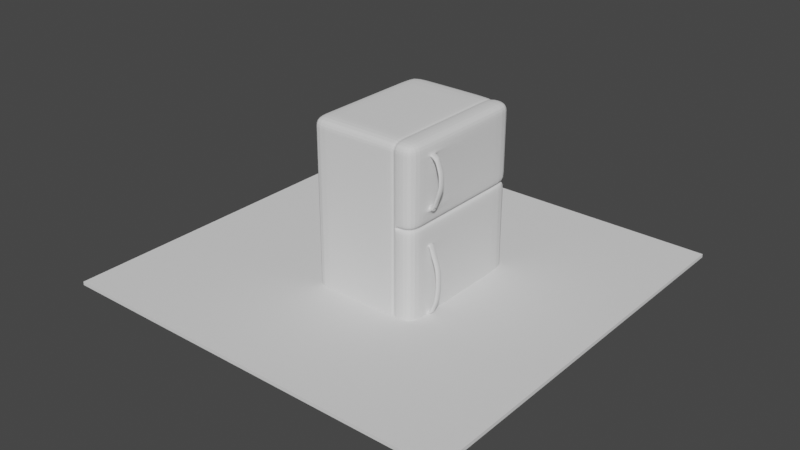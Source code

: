 # Source: firdge.blend  (saved by Blender 3.4.6; exported with 4.5.12 LTS)
import bpy
from mathutils import Matrix  # noqa: F401  (used for matrix-valued properties, if any)

bpy.ops.wm.read_factory_settings(use_empty=True)
scene = bpy.context.scene
scene.name = 'Scene'

# ---- collections
col_collection = bpy.data.collections.new('Collection'); scene.collection.children.link(col_collection)

# ---- world
world_world = bpy.data.worlds.new('World'); scene.world = world_world
world_world.use_nodes = True; world_world.node_tree.nodes.clear()
_N = world_world.node_tree.nodes; _L = world_world.node_tree.links
n0 = _N.new('ShaderNodeOutputWorld'); n0.name = 'World Output'; n0.location = (300, 300)
n1 = _N.new('ShaderNodeBackground'); n1.name = 'Background'; n1.location = (10, 300)
n1.inputs[0].default_value = (0.05088, 0.05088, 0.05088, 1.0)
_L.new(n1.outputs[0], n0.inputs[0])
n0.is_active_output = True
world_world.color = (0.05088, 0.05088, 0.05088)
world_world.use_sun_shadow = False
world_world.sun_shadow_jitter_overblur = 0.0

# ---- meshes
me_plane = bpy.data.meshes.new('Plane')
me_plane.from_pydata([(-1.0, -1.0, 0.0), (1.0, -1.0, 0.0), (-1.0, 1.0, 0.0), (1.0, 1.0, 0.0), (-1.0, -1.0, 0.0), (1.0, -1.0, 0.0), (-1.0, 1.0, 0.0), (1.0, 1.0, 0.0), (-1.0, -1.0, 0.01702), (1.0, -1.0, 0.01702), (-1.0, 1.0, 0.01702), (1.0, 1.0, 0.01702)], [], [(0, 2, 3, 1), (7, 6, 10, 11), (3, 2, 6, 7), (0, 1, 5, 4), (1, 3, 7, 5), (2, 0, 4, 6), (8, 9, 11, 10), (4, 5, 9, 8), (5, 7, 11, 9), (6, 4, 8, 10)])
_uv = me_plane.uv_layers.new(name='UVMap')
_uv.uv.foreach_set('vector', [0.0, 0.0, 0.0, 1.0, 1.0, 1.0, 1.0, 0.0, 1.0, 1.0, 0.0, 1.0, 0.0, 1.0, 1.0, 1.0, 1.0, 1.0, 0.0, 1.0, 0.0, 1.0, 1.0, 1.0, 0.0, 0.0, 1.0, 0.0, 1.0, 0.0, 0.0, 0.0, 1.0, 0.0, 1.0, 1.0, 1.0, 1.0, 1.0, 0.0, 0.0, 1.0, 0.0, 0.0, 0.0, 0.0, 0.0, 1.0, 0.0, 0.0, 1.0, 0.0, 1.0, 1.0, 0.0, 1.0, 0.0, 0.0, 1.0, 0.0, 1.0, 0.0, 0.0, 0.0, 1.0, 0.0, 1.0, 1.0, 1.0, 1.0, 1.0, 0.0, 0.0, 1.0, 0.0, 0.0, 0.0, 0.0, 0.0, 1.0])
me_plane.update()
me_cube_001 = bpy.data.meshes.new('Cube.001')
me_cube_001.from_pydata([(-0.5671, -1.0, -1.0), (-0.5671, -1.0, 2.38), (-0.5671, 1.0, -1.0), (-0.5671, 1.0, 2.38), (1.0, -1.0, -1.0), (1.0, -1.0, 2.38), (1.0, 1.0, -1.0), (1.0, 1.0, 2.38), (0.7428, 1.0, -1.0), (0.7428, 1.0, 2.38), (0.7428, -1.0, -1.0), (0.7428, -1.0, 2.38), (0.6976, 1.0, -1.0), (0.6976, -1.0, 2.38), (0.6976, 1.0, 2.38), (0.6976, -1.0, -1.0), (-0.5671, -1.0, 1.301), (-0.5671, 1.0, 1.301), (1.0, 1.0, 1.301), (1.0, -1.0, 1.301), (0.7428, -1.0, 1.301), (0.7428, 1.0, 1.301), (0.6976, 1.0, 1.301), (0.6976, -1.0, 1.301), (-0.5671, 1.0, 1.26), (1.0, 1.0, 1.26), (1.0, -1.0, 1.26), (0.7428, -1.0, 1.26), (0.7428, 1.0, 1.26), (0.6976, 1.0, 1.26), (0.6976, -1.0, 1.26), (-0.5671, -1.0, 1.26), (-0.5671, -0.6854, -1.0), (-0.5671, -0.6854, 2.38), (1.0, -0.6854, -1.0), (1.0, -0.6854, 2.38), (0.7428, -0.6854, 2.38), (0.7428, -0.6854, -1.0), (0.6976, -0.6854, -1.0), (0.6976, -0.6854, 2.38), (1.0, -0.6854, 1.301), (-0.5671, -0.6854, 1.301), (-0.5671, -0.6854, 1.26), (1.0, -0.6854, 1.26), (-0.5671, -0.5945, 2.38), (1.0, -0.5945, -1.0), (-0.5671, -0.5945, 1.301), (-0.5671, -0.5945, 1.26), (-0.5671, -0.5945, -1.0), (1.0, -0.5945, 2.38), (0.7428, -0.5945, 2.38), (0.7428, -0.5945, -1.0), (0.6976, -0.5945, -1.0), (0.6976, -0.5945, 2.38), (1.0, -0.5945, 1.301), (1.0, -0.5945, 1.26), (-0.5671, -1.0, 2.204), (-0.5671, 1.0, 2.204), (1.0, 1.0, 2.204), (1.0, -1.0, 2.204), (0.7428, -1.0, 2.204), (0.7428, 1.0, 2.204), (0.6976, 1.0, 2.204), (0.6976, -1.0, 2.204), (1.012, -0.6854, 2.204), (-0.5671, -0.6854, 2.204), (1.012, -0.5945, 2.204), (-0.5671, -0.5945, 2.204), (-0.5671, 1.0, 1.475), (1.0, 1.0, 1.475), (1.0, -1.0, 1.475), (0.7428, -1.0, 1.475), (0.7428, 1.0, 1.475), (0.6976, 1.0, 1.475), (0.6976, -1.0, 1.475), (1.0, -0.6854, 1.475), (-0.5671, -0.6854, 1.475), (1.0, -0.5945, 1.475), (-0.5671, -0.5945, 1.475), (-0.5671, -1.0, 1.475), (-0.5671, 1.0, 1.015), (1.0, 1.0, 1.015), (1.0, -1.0, 1.015), (0.7428, -1.0, 1.015), (0.7428, 1.0, 1.015), (0.6976, 1.0, 1.015), (0.6976, -1.0, 1.015), (-0.5671, -1.0, 1.015), (1.0, -0.6854, 1.015), (-0.5671, -0.6854, 1.015), (1.0, -0.5945, 1.015), (-0.5671, -0.5945, 1.015), (-0.5671, 1.0, 0.03172), (1.0, 1.0, 0.03172), (1.0, -1.0, 0.03172), (0.7428, -1.0, 0.03172), (0.7428, 1.0, 0.03172), (0.6976, 1.0, 0.03172), (0.6976, -1.0, 0.03172), (1.001, -0.6854, 0.03172), (-0.5671, -0.6854, 0.03172), (1.001, -0.5945, 0.03172), (-0.5671, -0.5945, 0.03172), (-0.5671, -1.0, 0.03172), (1.046, -0.5945, 2.202), (1.046, -0.6854, 2.202), (1.05, -0.6854, 1.5), (1.05, -0.5945, 1.5), (1.028, -0.5945, 1.015), (1.028, -0.6854, 1.015), (1.027, -0.6854, 0.03748), (1.027, -0.5945, 0.03748), (-0.5671, -1.0, 2.173), (-0.5671, 1.0, 2.173), (1.0, 1.0, 2.173), (1.0, -1.0, 2.173), (0.7428, -1.0, 2.173), (0.7428, 1.0, 2.173), (0.6976, 1.0, 2.173), (0.6976, -1.0, 2.173), (1.02, -0.6854, 2.173), (-0.5671, -0.6854, 2.173), (1.02, -0.5945, 2.173), (-0.5671, -0.5945, 2.173), (1.111, -0.6854, 2.173), (1.111, -0.5945, 2.173), (-0.5671, 1.0, 1.513), (1.0, 1.0, 1.513), (1.0, -1.0, 1.513), (0.7428, -1.0, 1.513), (0.7428, 1.0, 1.513), (0.6976, 1.0, 1.513), (0.6976, -1.0, 1.513), (1.003, -0.6854, 1.513), (-0.5671, -0.6854, 1.513), (1.003, -0.5945, 1.513), (-0.5671, -0.5945, 1.513), (1.092, -0.6854, 1.513), (1.092, -0.5945, 1.513), (-0.5671, -1.0, 1.513), (1.057, -0.6854, 2.204), (1.057, -0.5945, 2.204), (1.087, -0.5945, 1.475), (1.087, -0.6854, 1.475), (1.011, -0.6854, 2.171), (1.011, -0.5945, 2.171), (1.011, -0.5945, 1.539), (1.011, -0.6854, 1.539), (1.124, -0.6854, 2.136), (1.137, -0.6854, 2.1), (1.15, -0.6854, 2.063), (1.162, -0.6854, 2.026), (1.172, -0.6854, 1.99), (1.178, -0.6854, 1.953), (1.181, -0.6854, 1.916), (1.181, -0.6854, 1.88), (1.181, -0.6854, 1.843), (1.178, -0.6854, 1.806), (1.172, -0.6854, 1.77), (1.162, -0.6854, 1.733), (1.15, -0.6854, 1.696), (1.137, -0.6854, 1.66), (1.124, -0.6854, 1.623), (1.111, -0.6854, 1.586), (1.1, -0.6854, 1.55), (1.124, -0.5945, 2.136), (1.137, -0.5945, 2.1), (1.15, -0.5945, 2.063), (1.162, -0.5945, 2.026), (1.172, -0.5945, 1.99), (1.178, -0.5945, 1.953), (1.181, -0.5945, 1.916), (1.181, -0.5945, 1.88), (1.181, -0.5945, 1.843), (1.178, -0.5945, 1.806), (1.172, -0.5945, 1.77), (1.162, -0.5945, 1.733), (1.15, -0.5945, 1.696), (1.137, -0.5945, 1.66), (1.124, -0.5945, 1.623), (1.111, -0.5945, 1.586), (1.1, -0.5945, 1.55), (1.056, -0.6854, 1.55), (1.067, -0.6854, 1.586), (1.08, -0.6854, 1.623), (1.093, -0.6854, 1.66), (1.106, -0.6854, 1.696), (1.118, -0.6854, 1.733), (1.128, -0.6854, 1.77), (1.135, -0.6854, 1.806), (1.137, -0.6854, 1.843), (1.137, -0.6854, 1.88), (1.137, -0.6854, 1.916), (1.135, -0.6854, 1.953), (1.128, -0.6854, 1.99), (1.118, -0.6854, 2.026), (1.106, -0.6854, 2.063), (1.093, -0.6854, 2.1), (1.08, -0.6854, 2.136), (1.08, -0.5945, 2.136), (1.093, -0.5945, 2.1), (1.106, -0.5945, 2.063), (1.118, -0.5945, 2.026), (1.128, -0.5945, 1.99), (1.135, -0.5945, 1.953), (1.137, -0.5945, 1.916), (1.137, -0.5945, 1.88), (1.137, -0.5945, 1.843), (1.135, -0.5945, 1.806), (1.128, -0.5945, 1.77), (1.118, -0.5945, 1.733), (1.106, -0.5945, 1.696), (1.093, -0.5945, 1.66), (1.08, -0.5945, 1.623), (1.067, -0.5945, 1.586), (1.056, -0.5945, 1.55), (-0.5671, -1.0, 0.9754), (-0.5671, 1.0, 0.9754), (0.9934, 1.0, 0.9811), (1.0, -1.0, 0.9754), (0.7428, -1.0, 0.9754), (0.7428, 1.0, 0.9754), (0.6976, 1.0, 0.9754), (0.6976, -1.0, 0.9754), (1.0, -0.6854, 0.9754), (-0.5671, -0.6854, 0.9754), (1.0, -0.5945, 0.9754), (-0.5671, -0.5945, 0.9754), (1.052, -0.6854, 0.9754), (1.052, -0.5945, 0.9754), (-0.5671, 1.0, 0.07356), (0.9969, 1.0, 0.07933), (1.0, -1.0, 0.07356), (0.7428, -1.0, 0.07356), (0.7428, 1.0, 0.07356), (0.6976, 1.0, 0.07356), (0.6976, -1.0, 0.07356), (1.007, -0.6854, 0.07356), (-0.5671, -0.6854, 0.07356), (1.007, -0.5945, 0.07356), (-0.5671, -0.5945, 0.07356), (1.08, -0.6854, 0.07356), (1.08, -0.5945, 0.07356), (-0.5671, -1.0, 0.07356), (1.016, -0.5945, 1.015), (1.02, -0.5945, 0.03748), (1.02, -0.6854, 0.03748), (1.016, -0.6854, 1.015), (1.013, -0.6854, 0.9858), (1.013, -0.5945, 0.9858), (1.019, -0.5945, 0.08873), (1.019, -0.6854, 0.08873), (1.08, -0.6854, 0.9253), (1.096, -0.6854, 0.8752), (1.115, -0.6854, 0.8251), (1.134, -0.6854, 0.775), (1.149, -0.6854, 0.7249), (1.16, -0.6854, 0.6748), (1.166, -0.6854, 0.6247), (1.169, -0.6854, 0.5746), (1.169, -0.6854, 0.5245), (1.169, -0.6854, 0.4744), (1.166, -0.6854, 0.4243), (1.16, -0.6854, 0.3742), (1.154, -0.6854, 0.3241), (1.148, -0.6854, 0.274), (1.134, -0.6854, 0.2239), (1.115, -0.6854, 0.1738), (1.096, -0.6854, 0.1237), (1.08, -0.5945, 0.9253), (1.096, -0.5945, 0.8752), (1.115, -0.5945, 0.8251), (1.134, -0.5945, 0.775), (1.149, -0.5945, 0.7249), (1.16, -0.5945, 0.6748), (1.166, -0.5945, 0.6247), (1.169, -0.5945, 0.5746), (1.169, -0.5945, 0.5245), (1.169, -0.5945, 0.4744), (1.166, -0.5945, 0.4243), (1.16, -0.5945, 0.3742), (1.154, -0.5945, 0.3241), (1.148, -0.5945, 0.274), (1.134, -0.5945, 0.2239), (1.115, -0.5945, 0.1738), (1.096, -0.5945, 0.1237), (1.042, -0.6854, 0.1237), (1.061, -0.6854, 0.1738), (1.08, -0.6854, 0.2239), (1.094, -0.6854, 0.274), (1.1, -0.6854, 0.3241), (1.106, -0.6854, 0.3742), (1.112, -0.6854, 0.4243), (1.115, -0.6854, 0.4744), (1.115, -0.6854, 0.5245), (1.115, -0.6854, 0.5746), (1.112, -0.6854, 0.6247), (1.106, -0.6854, 0.6748), (1.095, -0.6854, 0.7249), (1.08, -0.6854, 0.775), (1.061, -0.6854, 0.8251), (1.042, -0.6854, 0.8752), (1.026, -0.6854, 0.9253), (1.026, -0.5945, 0.9253), (1.042, -0.5945, 0.8752), (1.061, -0.5945, 0.8251), (1.08, -0.5945, 0.775), (1.095, -0.5945, 0.7249), (1.106, -0.5945, 0.6748), (1.112, -0.5945, 0.6247), (1.115, -0.5945, 0.5746), (1.115, -0.5945, 0.5245), (1.115, -0.5945, 0.4744), (1.112, -0.5945, 0.4243), (1.106, -0.5945, 0.3742), (1.1, -0.5945, 0.3241), (1.094, -0.5945, 0.274), (1.08, -0.5945, 0.2239), (1.061, -0.5945, 0.1738), (1.042, -0.5945, 0.1237), (-0.5671, 0.6407, 2.38), (1.0, 0.6407, -1.0), (-0.5671, 0.6407, 1.301), (-0.5671, 0.6407, 1.26), (-0.5671, 0.6407, -1.0), (1.0, 0.6407, 2.38), (0.7428, 0.6407, 2.38), (0.7428, 0.6407, -1.0), (0.6976, 0.6407, -1.0), (0.6976, 0.6407, 2.38), (1.0, 0.6407, 1.301), (1.0, 0.6407, 1.26), (1.003, 0.6407, 2.204), (-0.5671, 0.6407, 2.204), (-0.5671, 0.6407, 1.475), (1.0, 0.6407, 1.475), (1.0, 0.6407, 1.015), (-0.5671, 0.6407, 1.015), (-0.5671, 0.6407, 0.03172), (1.0, 0.6407, 0.03172), (-0.5671, 0.6407, 2.173), (1.005, 0.6407, 2.173), (1.001, 0.6407, 1.513), (-0.5671, 0.6407, 1.513), (-0.5671, 0.6407, 0.9754), (1.006, 0.6407, 0.9798), (1.011, 0.6407, 0.07803), (-0.5671, 0.6407, 0.07356), (-0.348, 1.0, -1.0), (-0.348, -1.0, 2.38), (-0.348, 1.0, 2.38), (-0.348, -1.0, -1.0), (-0.348, 1.0, 1.301), (-0.348, -1.0, 1.301), (-0.348, -1.0, 1.26), (-0.348, 1.0, 1.26), (-0.348, -0.6854, -1.0), (-0.348, -0.6854, 2.38), (-0.348, -0.5945, 2.38), (-0.348, -0.5945, -1.0), (-0.348, 1.0, 2.204), (-0.348, -1.0, 2.204), (-0.348, -1.0, 1.475), (-0.348, 1.0, 1.475), (-0.348, 1.0, 1.015), (-0.348, -1.0, 1.015), (-0.348, -1.0, 0.03172), (-0.348, 1.0, 0.03172), (-0.348, -1.0, 2.173), (-0.348, 1.0, 2.173), (-0.348, 1.0, 1.513), (-0.348, -1.0, 1.513), (-0.348, -1.0, 0.9754), (-0.348, 1.0, 0.9754), (-0.348, 1.0, 0.07356), (-0.348, -1.0, 0.07356), (-0.348, 0.6407, -1.0), (-0.348, 0.6407, 2.38), (0.9646, -0.9646, 1.301), (0.7428, -0.95, 1.301), (0.95, -0.6854, 1.301), (0.7428, 0.95, 1.301), (0.9646, 0.9646, 1.301), (0.9646, 0.9646, 1.26), (0.9646, -0.9646, 1.26), (0.7428, -0.95, 1.26), (0.7428, 0.95, 1.26), (0.95, -0.6854, 1.26), (0.95, -0.5945, 1.301), (0.95, -0.5945, 1.26), (0.95, 0.6407, 1.301), (0.95, 0.6407, 1.26), (0.6976, 0.9859, 2.366), (0.7428, 0.9859, 2.366), (0.6976, -0.9859, -0.9859), (0.7428, -0.9859, -0.9859), (0.7428, -0.6854, 2.36), (0.7428, -0.9859, 2.366), (0.7428, -0.6854, -0.98), (0.7428, -0.98, 0.03172), (0.7428, 0.98, 0.03172), (0.7428, 0.9859, -0.9859), (0.6976, 0.9859, -0.9859), (0.6976, -0.9859, 2.366), (0.6976, 0.98, 0.03172), (0.6976, -0.6854, -0.98), (0.6976, -0.6854, 2.36), (0.6976, -0.98, 0.03172), (0.7428, -0.98, 1.475), (0.7428, -0.98, 1.301), (0.7428, 0.98, 1.475), (0.7428, 0.98, 1.301), (0.6976, 0.98, 1.475), (0.6976, 0.98, 1.301), (0.6976, -0.98, 1.475), (0.6976, -0.98, 1.301), (0.7428, -0.98, 1.26), (0.7428, 0.98, 1.26), (0.6976, 0.98, 1.26), (0.6976, -0.98, 1.26), (0.7428, -0.5945, 2.36), (0.7428, -0.5945, -0.98), (0.6976, -0.5945, -0.98), (0.6976, -0.5945, 2.36), (0.7428, 0.6407, 2.36), (0.7428, 0.6407, -0.98), (0.6976, 0.6407, -0.98), (0.6976, 0.6407, 2.36), (0.7428, -0.98, 2.204), (0.7428, 0.98, 2.204), (0.6976, 0.98, 2.204), (0.6976, -0.98, 2.204), (0.7428, -0.98, 1.513), (0.7428, 0.98, 1.513), (0.6976, 0.98, 1.513), (0.6976, -0.98, 1.513), (0.7428, -0.98, 1.015), (0.7428, 0.98, 1.015), (0.6976, 0.98, 1.015), (0.6976, -0.98, 1.015), (0.7428, -0.98, 0.07356), (0.7428, 0.98, 0.07356), (0.6976, 0.98, 0.07356), (0.6976, -0.98, 0.07356), (0.7428, -0.98, 2.173), (0.7428, 0.98, 2.173), (0.6976, 0.98, 2.173), (0.6976, -0.98, 2.173), (0.7428, -0.98, 0.9754), (0.7428, 0.98, 0.9754), (0.6976, 0.98, 0.9754), (0.6976, -0.98, 0.9754)], [], [(333, 320, 3, 57), (61, 9, 7, 58), (64, 35, 5, 59), (361, 349, 1, 56), (37, 34, 4, 10), (357, 33, 1, 349), (35, 36, 11, 5), (129, 116, 444, 432), (59, 5, 11, 60), (53, 39, 406, 423), (360, 350, 14, 62), (356, 38, 15, 351), (116, 60, 428, 444), (329, 53, 423, 427), (38, 52, 422, 405), (355, 352, 22, 29), (52, 328, 426, 422), (27, 26, 384, 385), (354, 353, 16, 31), (40, 19, 378, 380), (331, 25, 383, 391), (323, 322, 17, 24), (337, 323, 24, 80), (84, 28, 25, 81), (88, 43, 26, 82), (365, 354, 31, 87), (82, 26, 27, 83), (51, 37, 398, 421), (364, 355, 29, 85), (327, 51, 421, 425), (90, 55, 43, 88), (87, 31, 42, 89), (31, 16, 41, 42), (28, 21, 381, 386), (36, 50, 420, 396), (359, 52, 38, 356), (50, 326, 424, 420), (49, 50, 36, 35), (358, 44, 33, 357), (51, 45, 34, 37), (66, 49, 35, 64), (56, 1, 33, 65), (332, 325, 49, 66), (327, 321, 45, 51), (377, 320, 44, 358), (325, 326, 50, 49), (13, 63, 431, 403), (376, 328, 52, 359), (62, 14, 392, 430), (18, 330, 390, 382), (336, 331, 55, 90), (89, 42, 47, 91), (42, 41, 46, 47), (65, 33, 44, 67), (121, 65, 67, 123), (341, 332, 66, 122), (112, 56, 65, 121), (141, 140, 105, 104), (74, 23, 415, 414), (369, 360, 62, 118), (9, 61, 429, 393), (115, 59, 60, 116), (368, 361, 56, 112), (120, 64, 59, 115), (117, 61, 58, 114), (340, 333, 57, 113), (322, 334, 68, 17), (21, 72, 69, 18), (40, 75, 70, 19), (353, 362, 79, 16), (19, 70, 71, 20), (22, 73, 412, 413), (352, 363, 73, 22), (60, 11, 397, 428), (54, 77, 75, 40), (16, 79, 76, 41), (330, 335, 77, 54), (41, 76, 78, 46), (225, 89, 91, 227), (345, 336, 90, 226), (216, 87, 89, 225), (249, 244, 108, 229), (132, 74, 414, 435), (373, 364, 85, 222), (72, 21, 411, 410), (219, 82, 83, 220), (372, 365, 87, 216), (224, 88, 82, 219), (221, 84, 81, 218), (344, 337, 80, 217), (324, 338, 92, 2), (8, 96, 93, 6), (34, 99, 94, 4), (351, 366, 103, 0), (4, 94, 95, 10), (73, 131, 434, 412), (348, 367, 97, 12), (20, 71, 408, 409), (45, 101, 99, 34), (0, 103, 100, 32), (321, 339, 101, 45), (32, 100, 102, 48), (125, 104, 105, 124), (145, 141, 104, 125), (143, 142, 107, 106), (147, 143, 106, 137), (229, 108, 109, 228), (246, 245, 111, 110), (251, 246, 110, 241), (244, 247, 109, 108), (140, 144, 124, 105), (199, 145, 125, 165), (165, 125, 124, 148), (343, 340, 113, 126), (130, 117, 114, 127), (133, 120, 115, 128), (371, 368, 112, 139), (128, 115, 116, 129), (130, 72, 410, 433), (370, 369, 118, 131), (30, 86, 439, 419), (139, 112, 121, 134), (342, 341, 122, 135), (134, 121, 123, 136), (76, 134, 136, 78), (335, 342, 135, 77), (79, 139, 134, 76), (71, 129, 432, 408), (363, 370, 131, 73), (85, 29, 418, 438), (70, 128, 129, 71), (362, 371, 139, 79), (75, 133, 128, 70), (72, 130, 127, 69), (334, 343, 126, 68), (107, 138, 137, 106), (142, 146, 138, 107), (182, 147, 137, 164), (144, 120, 122, 145), (77, 135, 146, 142), (146, 135, 133, 147), (64, 120, 144, 140), (133, 75, 143, 147), (75, 77, 142, 143), (122, 66, 141, 145), (66, 64, 140, 141), (198, 144, 145, 199), (133, 135, 122, 120), (147, 182, 215, 146), (182, 183, 214, 215), (183, 184, 213, 214), (184, 185, 212, 213), (185, 186, 211, 212), (186, 187, 210, 211), (187, 188, 209, 210), (188, 189, 208, 209), (189, 190, 207, 208), (190, 191, 206, 207), (191, 192, 205, 206), (192, 193, 204, 205), (193, 194, 203, 204), (194, 195, 202, 203), (195, 196, 201, 202), (196, 197, 200, 201), (197, 198, 199, 200), (144, 198, 148, 124), (198, 197, 149, 148), (197, 196, 150, 149), (196, 195, 151, 150), (195, 194, 152, 151), (194, 193, 153, 152), (193, 192, 154, 153), (192, 191, 155, 154), (191, 190, 156, 155), (190, 189, 157, 156), (189, 188, 158, 157), (188, 187, 159, 158), (187, 186, 160, 159), (186, 185, 161, 160), (185, 184, 162, 161), (184, 183, 163, 162), (183, 182, 164, 163), (138, 181, 164, 137), (181, 180, 163, 164), (180, 179, 162, 163), (179, 178, 161, 162), (178, 177, 160, 161), (177, 176, 159, 160), (176, 175, 158, 159), (175, 174, 157, 158), (174, 173, 156, 157), (173, 172, 155, 156), (172, 171, 154, 155), (171, 170, 153, 154), (170, 169, 152, 153), (169, 168, 151, 152), (168, 167, 150, 151), (167, 166, 149, 150), (166, 165, 148, 149), (146, 215, 181, 138), (215, 214, 180, 181), (214, 213, 179, 180), (213, 212, 178, 179), (212, 211, 177, 178), (211, 210, 176, 177), (210, 209, 175, 176), (209, 208, 174, 175), (208, 207, 173, 174), (207, 206, 172, 173), (206, 205, 171, 172), (205, 204, 170, 171), (204, 203, 169, 170), (203, 202, 168, 169), (202, 201, 167, 168), (201, 200, 166, 167), (200, 199, 165, 166), (247, 248, 228, 109), (269, 229, 228, 252), (347, 344, 217, 230), (234, 221, 218, 231), (237, 224, 219, 232), (375, 372, 216, 243), (232, 219, 220, 233), (28, 84, 437, 417), (374, 373, 222, 235), (236, 98, 407, 443), (303, 249, 229, 269), (243, 216, 225, 238), (346, 345, 226, 239), (238, 225, 227, 240), (100, 238, 240, 102), (339, 346, 239, 101), (103, 243, 238, 100), (245, 250, 242, 111), (83, 27, 416, 436), (367, 374, 235, 97), (97, 235, 442, 404), (94, 232, 233, 95), (366, 375, 243, 103), (99, 237, 232, 94), (96, 234, 231, 93), (338, 347, 230, 92), (111, 242, 241, 110), (286, 251, 241, 268), (101, 239, 250, 245), (237, 239, 226, 224), (88, 224, 248, 247), (90, 88, 247, 244), (237, 99, 246, 251), (99, 101, 245, 246), (226, 90, 244, 249), (248, 224, 226, 249), (302, 248, 249, 303), (250, 239, 237, 251), (251, 286, 319, 250), (286, 287, 318, 319), (287, 288, 317, 318), (288, 289, 316, 317), (289, 290, 315, 316), (290, 291, 314, 315), (291, 292, 313, 314), (292, 293, 312, 313), (293, 294, 311, 312), (294, 295, 310, 311), (295, 296, 309, 310), (296, 297, 308, 309), (297, 298, 307, 308), (298, 299, 306, 307), (299, 300, 305, 306), (300, 301, 304, 305), (301, 302, 303, 304), (248, 302, 252, 228), (302, 301, 253, 252), (301, 300, 254, 253), (300, 299, 255, 254), (299, 298, 256, 255), (298, 297, 257, 256), (297, 296, 258, 257), (296, 295, 259, 258), (295, 294, 260, 259), (294, 293, 261, 260), (293, 292, 262, 261), (292, 291, 263, 262), (291, 290, 264, 263), (290, 289, 265, 264), (289, 288, 266, 265), (288, 287, 267, 266), (287, 286, 268, 267), (250, 319, 285, 242), (319, 318, 284, 285), (318, 317, 283, 284), (317, 316, 282, 283), (316, 315, 281, 282), (315, 314, 280, 281), (314, 313, 279, 280), (313, 312, 278, 279), (312, 311, 277, 278), (311, 310, 276, 277), (310, 309, 275, 276), (309, 308, 274, 275), (308, 307, 273, 274), (307, 306, 272, 273), (306, 305, 271, 272), (305, 304, 270, 271), (304, 303, 269, 270), (242, 285, 268, 241), (285, 284, 267, 268), (284, 283, 266, 267), (283, 282, 265, 266), (282, 281, 264, 265), (281, 280, 263, 264), (280, 279, 262, 263), (279, 278, 261, 262), (278, 277, 260, 261), (277, 276, 259, 260), (276, 275, 258, 259), (275, 274, 257, 258), (274, 273, 256, 257), (273, 272, 255, 256), (272, 271, 254, 255), (271, 270, 253, 254), (270, 269, 252, 253), (102, 240, 347, 338), (93, 231, 346, 339), (231, 218, 345, 346), (240, 227, 344, 347), (78, 136, 343, 334), (69, 127, 342, 335), (127, 114, 341, 342), (136, 123, 340, 343), (6, 93, 339, 321), (48, 102, 338, 324), (227, 91, 337, 344), (218, 81, 336, 345), (18, 69, 335, 330), (46, 78, 334, 322), (123, 67, 333, 340), (114, 58, 332, 341), (81, 25, 331, 336), (20, 27, 385, 379), (98, 15, 394, 407), (348, 12, 328, 376), (234, 96, 400, 441), (7, 9, 326, 325), (350, 3, 320, 377), (8, 6, 321, 327), (58, 7, 325, 332), (91, 47, 323, 337), (47, 46, 322, 323), (67, 44, 320, 333), (14, 350, 377, 329), (2, 348, 376, 324), (98, 236, 375, 366), (92, 230, 374, 367), (230, 217, 373, 374), (236, 223, 372, 375), (74, 132, 371, 362), (68, 126, 370, 363), (126, 113, 369, 370), (132, 119, 368, 371), (2, 92, 367, 348), (15, 98, 366, 351), (223, 86, 365, 372), (217, 80, 364, 373), (17, 68, 363, 352), (23, 74, 362, 353), (119, 63, 361, 368), (113, 57, 360, 369), (324, 376, 359, 48), (329, 377, 358, 53), (53, 358, 357, 39), (48, 359, 356, 32), (80, 24, 355, 364), (86, 30, 354, 365), (30, 23, 353, 354), (24, 17, 352, 355), (32, 356, 351, 0), (57, 3, 350, 360), (39, 357, 349, 13), (63, 13, 349, 361), (384, 378, 379, 385), (387, 380, 378, 384), (386, 381, 382, 383), (389, 388, 380, 387), (391, 390, 388, 389), (383, 382, 390, 391), (43, 55, 389, 387), (21, 18, 382, 381), (330, 54, 388, 390), (55, 331, 391, 389), (25, 28, 386, 383), (54, 40, 380, 388), (19, 20, 379, 378), (26, 43, 387, 384), (405, 398, 395, 394), (430, 392, 393, 429), (396, 406, 403, 397), (428, 397, 403, 431), (416, 409, 415, 419), (418, 413, 411, 417), (438, 418, 417, 437), (436, 416, 419, 439), (420, 423, 406, 396), (422, 421, 398, 405), (426, 425, 421, 422), (424, 427, 423, 420), (444, 428, 431, 447), (446, 430, 429, 445), (413, 412, 410, 411), (409, 408, 414, 415), (448, 436, 439, 451), (450, 438, 437, 449), (402, 404, 400, 401), (395, 399, 407, 394), (434, 446, 445, 433), (432, 444, 447, 435), (408, 432, 435, 414), (412, 434, 433, 410), (442, 450, 449, 441), (440, 448, 451, 443), (399, 440, 443, 407), (404, 442, 441, 400), (393, 392, 427, 424), (402, 401, 425, 426), (61, 117, 445, 429), (11, 36, 396, 397), (117, 130, 433, 445), (118, 62, 430, 446), (220, 83, 436, 448), (37, 10, 395, 398), (131, 118, 446, 434), (63, 119, 447, 431), (233, 220, 448, 440), (84, 221, 449, 437), (10, 95, 399, 395), (119, 132, 435, 447), (221, 234, 441, 449), (222, 85, 438, 450), (96, 8, 401, 400), (235, 222, 450, 442), (86, 223, 451, 439), (223, 236, 443, 451), (27, 20, 409, 416), (326, 9, 393, 424), (21, 28, 417, 411), (8, 327, 425, 401), (29, 22, 413, 418), (328, 12, 402, 426), (23, 30, 419, 415), (12, 97, 404, 402), (14, 329, 427, 392), (15, 38, 405, 394), (95, 233, 440, 399), (39, 13, 403, 406)])
_uv = me_cube_001.uv_layers.new(name='UVMap')
_uv.uv.foreach_set('vector', [0.612, 0.2051, 0.625, 0.2051, 0.625, 0.25, 0.612, 0.25, 0.612, 0.459, 0.625, 0.459, 0.625, 0.5, 0.612, 0.5, 0.612, 0.7107, 0.625, 0.7107, 0.625, 0.75, 0.612, 0.75, 0.612, 0.965, 0.625, 0.965, 0.625, 1.0, 0.612, 1.0, 0.334, 0.7107, 0.375, 0.7107, 0.375, 0.75, 0.334, 0.75, 0.84, 0.7107, 0.875, 0.7107, 0.875, 0.75, 0.84, 0.75, 0.625, 0.7107, 0.666, 0.7107, 0.666, 0.75, 0.625, 0.75, 0.5609, 0.791, 0.6097, 0.791, 0.6097, 0.791, 0.5609, 0.791, 0.612, 0.75, 0.625, 0.75, 0.625, 0.791, 0.612, 0.791, 0.6732, 0.6993, 0.6732, 0.7107, 0.6732, 0.7107, 0.6732, 0.6993, 0.612, 0.285, 0.625, 0.285, 0.625, 0.4518, 0.612, 0.4518, 0.16, 0.7107, 0.3268, 0.7107, 0.3268, 0.75, 0.16, 0.75, 0.6097, 0.791, 0.612, 0.791, 0.612, 0.791, 0.6097, 0.791, 0.6732, 0.5449, 0.6732, 0.6993, 0.6732, 0.6993, 0.6732, 0.5449, 0.3268, 0.7107, 0.3268, 0.6993, 0.3268, 0.6993, 0.3268, 0.7107, 0.5422, 0.285, 0.5452, 0.285, 0.5452, 0.4518, 0.5422, 0.4518, 0.3268, 0.6993, 0.3268, 0.5449, 0.3268, 0.5449, 0.3268, 0.6993, 0.5422, 0.791, 0.5422, 0.75, 0.5422, 0.75, 0.5422, 0.791, 0.5422, 0.965, 0.5452, 0.965, 0.5452, 1.0, 0.5422, 1.0, 0.5452, 0.7107, 0.5452, 0.75, 0.5452, 0.75, 0.5452, 0.7107, 0.5422, 0.5449, 0.5422, 0.5, 0.5422, 0.5, 0.5422, 0.5449, 0.5422, 0.2051, 0.5452, 0.2051, 0.5452, 0.25, 0.5422, 0.25, 0.5241, 0.2051, 0.5422, 0.2051, 0.5422, 0.25, 0.5241, 0.25, 0.5241, 0.459, 0.5422, 0.459, 0.5422, 0.5, 0.5241, 0.5, 0.5241, 0.7107, 0.5422, 0.7107, 0.5422, 0.75, 0.5241, 0.75, 0.5241, 0.965, 0.5422, 0.965, 0.5422, 1.0, 0.5241, 1.0, 0.5241, 0.75, 0.5422, 0.75, 0.5422, 0.791, 0.5241, 0.791, 0.334, 0.6993, 0.334, 0.7107, 0.334, 0.7107, 0.334, 0.6993, 0.5241, 0.285, 0.5422, 0.285, 0.5422, 0.4518, 0.5241, 0.4518, 0.334, 0.5449, 0.334, 0.6993, 0.334, 0.6993, 0.334, 0.5449, 0.5241, 0.6993, 0.5422, 0.6993, 0.5422, 0.7107, 0.5241, 0.7107, 0.5241, 0.0, 0.5422, 0.0, 0.5422, 0.03932, 0.5241, 0.03932, 0.5422, 0.0, 0.5452, 0.0, 0.5452, 0.03932, 0.5422, 0.03932, 0.5422, 0.459, 0.5452, 0.459, 0.5452, 0.459, 0.5422, 0.459, 0.666, 0.7107, 0.666, 0.6993, 0.666, 0.6993, 0.666, 0.7107, 0.16, 0.6993, 0.3268, 0.6993, 0.3268, 0.7107, 0.16, 0.7107, 0.666, 0.6993, 0.666, 0.5449, 0.666, 0.5449, 0.666, 0.6993, 0.625, 0.6993, 0.666, 0.6993, 0.666, 0.7107, 0.625, 0.7107, 0.84, 0.6993, 0.875, 0.6993, 0.875, 0.7107, 0.84, 0.7107, 0.334, 0.6993, 0.375, 0.6993, 0.375, 0.7107, 0.334, 0.7107, 0.612, 0.6993, 0.625, 0.6993, 0.625, 0.7107, 0.612, 0.7107, 0.612, 0.0, 0.625, 0.0, 0.625, 0.03932, 0.612, 0.03932, 0.612, 0.5449, 0.625, 0.5449, 0.625, 0.6993, 0.612, 0.6993, 0.334, 0.5449, 0.375, 0.5449, 0.375, 0.6993, 0.334, 0.6993, 0.84, 0.5449, 0.875, 0.5449, 0.875, 0.6993, 0.84, 0.6993, 0.625, 0.5449, 0.666, 0.5449, 0.666, 0.6993, 0.625, 0.6993, 0.625, 0.7982, 0.612, 0.7982, 0.612, 0.7982, 0.625, 0.7982, 0.16, 0.5449, 0.3268, 0.5449, 0.3268, 0.6993, 0.16, 0.6993, 0.612, 0.4518, 0.625, 0.4518, 0.625, 0.4518, 0.612, 0.4518, 0.5452, 0.5, 0.5452, 0.5449, 0.5452, 0.5449, 0.5452, 0.5, 0.5241, 0.5449, 0.5422, 0.5449, 0.5422, 0.6993, 0.5241, 0.6993, 0.5241, 0.03932, 0.5422, 0.03932, 0.5422, 0.05069, 0.5241, 0.05069, 0.5422, 0.03932, 0.5452, 0.03932, 0.5452, 0.05069, 0.5422, 0.05069, 0.612, 0.03932, 0.625, 0.03932, 0.625, 0.05069, 0.612, 0.05069, 0.6097, 0.03932, 0.612, 0.03932, 0.612, 0.05069, 0.6097, 0.05069, 0.6097, 0.5449, 0.612, 0.5449, 0.612, 0.6993, 0.6097, 0.6993, 0.6097, 0.0, 0.612, 0.0, 0.612, 0.03932, 0.6097, 0.03932, 0.612, 0.6993, 0.612, 0.7107, 0.612, 0.7107, 0.612, 0.6993, 0.558, 0.7982, 0.5452, 0.7982, 0.5452, 0.7982, 0.558, 0.7982, 0.6097, 0.285, 0.612, 0.285, 0.612, 0.4518, 0.6097, 0.4518, 0.625, 0.459, 0.612, 0.459, 0.612, 0.459, 0.625, 0.459, 0.6097, 0.75, 0.612, 0.75, 0.612, 0.791, 0.6097, 0.791, 0.6097, 0.965, 0.612, 0.965, 0.612, 1.0, 0.6097, 1.0, 0.6097, 0.7107, 0.612, 0.7107, 0.612, 0.75, 0.6097, 0.75, 0.6097, 0.459, 0.612, 0.459, 0.612, 0.5, 0.6097, 0.5, 0.6097, 0.2051, 0.612, 0.2051, 0.612, 0.25, 0.6097, 0.25, 0.5452, 0.2051, 0.558, 0.2051, 0.558, 0.25, 0.5452, 0.25, 0.5452, 0.459, 0.558, 0.459, 0.558, 0.5, 0.5452, 0.5, 0.5452, 0.7107, 0.558, 0.7107, 0.558, 0.75, 0.5452, 0.75, 0.5452, 0.965, 0.558, 0.965, 0.558, 1.0, 0.5452, 1.0, 0.5452, 0.75, 0.558, 0.75, 0.558, 0.791, 0.5452, 0.791, 0.5452, 0.4518, 0.558, 0.4518, 0.558, 0.4518, 0.5452, 0.4518, 0.5452, 0.285, 0.558, 0.285, 0.558, 0.4518, 0.5452, 0.4518, 0.612, 0.791, 0.625, 0.791, 0.625, 0.791, 0.612, 0.791, 0.5452, 0.6993, 0.558, 0.6993, 0.558, 0.7107, 0.5452, 0.7107, 0.5452, 0.0, 0.558, 0.0, 0.558, 0.03932, 0.5452, 0.03932, 0.5452, 0.5449, 0.558, 0.5449, 0.558, 0.6993, 0.5452, 0.6993, 0.5452, 0.03932, 0.558, 0.03932, 0.558, 0.05069, 0.5452, 0.05069, 0.5211, 0.03932, 0.5241, 0.03932, 0.5241, 0.05069, 0.5211, 0.05069, 0.5211, 0.5449, 0.5241, 0.5449, 0.5241, 0.6993, 0.5211, 0.6993, 0.5211, 0.0, 0.5241, 0.0, 0.5241, 0.03932, 0.5211, 0.03932, 0.5211, 0.6993, 0.5241, 0.6993, 0.5241, 0.6993, 0.5211, 0.6993, 0.5609, 0.7982, 0.558, 0.7982, 0.558, 0.7982, 0.5609, 0.7982, 0.5211, 0.285, 0.5241, 0.285, 0.5241, 0.4518, 0.5211, 0.4518, 0.558, 0.459, 0.5452, 0.459, 0.5452, 0.459, 0.558, 0.459, 0.5211, 0.75, 0.5241, 0.75, 0.5241, 0.791, 0.5211, 0.791, 0.5211, 0.965, 0.5241, 0.965, 0.5241, 1.0, 0.5211, 1.0, 0.5211, 0.7107, 0.5241, 0.7107, 0.5241, 0.75, 0.5211, 0.75, 0.5211, 0.459, 0.5241, 0.459, 0.5241, 0.5, 0.5211, 0.5, 0.5211, 0.2051, 0.5241, 0.2051, 0.5241, 0.25, 0.5211, 0.25, 0.375, 0.2051, 0.4513, 0.2051, 0.4513, 0.25, 0.375, 0.25, 0.375, 0.459, 0.4513, 0.459, 0.4513, 0.5, 0.375, 0.5, 0.375, 0.7107, 0.4513, 0.7107, 0.4513, 0.75, 0.375, 0.75, 0.375, 0.965, 0.4513, 0.965, 0.4513, 1.0, 0.375, 1.0, 0.375, 0.75, 0.4513, 0.75, 0.4513, 0.791, 0.375, 0.791, 0.558, 0.4518, 0.5609, 0.4518, 0.5609, 0.4518, 0.558, 0.4518, 0.375, 0.285, 0.4513, 0.285, 0.4513, 0.4518, 0.375, 0.4518, 0.5452, 0.791, 0.558, 0.791, 0.558, 0.791, 0.5452, 0.791, 0.375, 0.6993, 0.4513, 0.6993, 0.4513, 0.7107, 0.375, 0.7107, 0.375, 0.0, 0.4513, 0.0, 0.4513, 0.03932, 0.375, 0.03932, 0.375, 0.5449, 0.4513, 0.5449, 0.4513, 0.6993, 0.375, 0.6993, 0.375, 0.03932, 0.4513, 0.03932, 0.4513, 0.05069, 0.375, 0.05069, 0.6097, 0.6993, 0.612, 0.6993, 0.612, 0.7107, 0.6097, 0.7107, 0.6097, 0.6993, 0.612, 0.6993, 0.612, 0.6993, 0.6097, 0.6993, 0.558, 0.7107, 0.558, 0.6993, 0.558, 0.6993, 0.558, 0.7107, 0.5609, 0.7107, 0.558, 0.7107, 0.558, 0.7107, 0.5609, 0.7107, 0.5211, 0.6993, 0.5241, 0.6993, 0.5241, 0.7107, 0.5211, 0.7107, 0.4513, 0.7107, 0.4513, 0.6993, 0.4513, 0.6993, 0.4513, 0.7107, 0.4544, 0.7107, 0.4513, 0.7107, 0.4513, 0.7107, 0.4544, 0.7107, 0.5241, 0.6993, 0.5241, 0.7107, 0.5241, 0.7107, 0.5241, 0.6993, 0.612, 0.7107, 0.6097, 0.7107, 0.6097, 0.7107, 0.612, 0.7107, 0.607, 0.6993, 0.6097, 0.6993, 0.6097, 0.6993, 0.607, 0.6993, 0.607, 0.6993, 0.6097, 0.6993, 0.6097, 0.7107, 0.607, 0.7107, 0.5609, 0.2051, 0.6097, 0.2051, 0.6097, 0.25, 0.5609, 0.25, 0.5609, 0.459, 0.6097, 0.459, 0.6097, 0.5, 0.5609, 0.5, 0.5609, 0.7107, 0.6097, 0.7107, 0.6097, 0.75, 0.5609, 0.75, 0.5609, 0.965, 0.6097, 0.965, 0.6097, 1.0, 0.5609, 1.0, 0.5609, 0.75, 0.6097, 0.75, 0.6097, 0.791, 0.5609, 0.791, 0.5609, 0.459, 0.558, 0.459, 0.558, 0.459, 0.5609, 0.459, 0.5609, 0.285, 0.6097, 0.285, 0.6097, 0.4518, 0.5609, 0.4518, 0.5422, 0.7982, 0.5241, 0.7982, 0.5241, 0.7982, 0.5422, 0.7982, 0.5609, 0.0, 0.6097, 0.0, 0.6097, 0.03932, 0.5609, 0.03932, 0.5609, 0.5449, 0.6097, 0.5449, 0.6097, 0.6993, 0.5609, 0.6993, 0.5609, 0.03932, 0.6097, 0.03932, 0.6097, 0.05069, 0.5609, 0.05069, 0.558, 0.03932, 0.5609, 0.03932, 0.5609, 0.05069, 0.558, 0.05069, 0.558, 0.5449, 0.5609, 0.5449, 0.5609, 0.6993, 0.558, 0.6993, 0.558, 0.0, 0.5609, 0.0, 0.5609, 0.03932, 0.558, 0.03932, 0.558, 0.791, 0.5609, 0.791, 0.5609, 0.791, 0.558, 0.791, 0.558, 0.285, 0.5609, 0.285, 0.5609, 0.4518, 0.558, 0.4518, 0.5241, 0.4518, 0.5422, 0.4518, 0.5422, 0.4518, 0.5241, 0.4518, 0.558, 0.75, 0.5609, 0.75, 0.5609, 0.791, 0.558, 0.791, 0.558, 0.965, 0.5609, 0.965, 0.5609, 1.0, 0.558, 1.0, 0.558, 0.7107, 0.5609, 0.7107, 0.5609, 0.75, 0.558, 0.75, 0.558, 0.459, 0.5609, 0.459, 0.5609, 0.5, 0.558, 0.5, 0.558, 0.2051, 0.5609, 0.2051, 0.5609, 0.25, 0.558, 0.25, 0.558, 0.6993, 0.5609, 0.6993, 0.5609, 0.7107, 0.558, 0.7107, 0.558, 0.6993, 0.5609, 0.6993, 0.5609, 0.6993, 0.558, 0.6993, 0.5636, 0.7107, 0.5609, 0.7107, 0.5609, 0.7107, 0.5636, 0.7107, 0.6097, 0.7107, 0.6097, 0.7107, 0.6097, 0.6993, 0.6097, 0.6993, 0.558, 0.6993, 0.5609, 0.6993, 0.5609, 0.6993, 0.558, 0.6993, 0.5609, 0.6993, 0.5609, 0.6993, 0.5609, 0.7107, 0.5609, 0.7107, 0.612, 0.7107, 0.6097, 0.7107, 0.6097, 0.7107, 0.612, 0.7107, 0.5609, 0.7107, 0.558, 0.7107, 0.558, 0.7107, 0.5609, 0.7107, 0.558, 0.7107, 0.558, 0.6993, 0.558, 0.6993, 0.558, 0.7107, 0.6097, 0.6993, 0.612, 0.6993, 0.612, 0.6993, 0.6097, 0.6993, 0.612, 0.6993, 0.612, 0.7107, 0.612, 0.7107, 0.612, 0.6993, 0.607, 0.7107, 0.6097, 0.7107, 0.6097, 0.6993, 0.607, 0.6993, 0.5609, 0.7107, 0.5609, 0.6993, 0.6097, 0.6993, 0.6097, 0.7107, 0.5609, 0.7107, 0.5636, 0.7107, 0.5636, 0.6993, 0.5609, 0.6993, 0.5636, 0.7107, 0.5663, 0.7107, 0.5663, 0.6993, 0.5636, 0.6993, 0.5663, 0.7107, 0.569, 0.7107, 0.569, 0.6993, 0.5663, 0.6993, 0.569, 0.7107, 0.5717, 0.7107, 0.5717, 0.6993, 0.569, 0.6993, 0.5717, 0.7107, 0.5745, 0.7107, 0.5745, 0.6993, 0.5717, 0.6993, 0.5745, 0.7107, 0.5772, 0.7107, 0.5772, 0.6993, 0.5745, 0.6993, 0.5772, 0.7107, 0.5799, 0.7107, 0.5799, 0.6993, 0.5772, 0.6993, 0.5799, 0.7107, 0.5826, 0.7107, 0.5826, 0.6993, 0.5799, 0.6993, 0.5826, 0.7107, 0.5853, 0.7107, 0.5853, 0.6993, 0.5826, 0.6993, 0.5853, 0.7107, 0.588, 0.7107, 0.588, 0.6993, 0.5853, 0.6993, 0.588, 0.7107, 0.5907, 0.7107, 0.5907, 0.6993, 0.588, 0.6993, 0.5907, 0.7107, 0.5934, 0.7107, 0.5934, 0.6993, 0.5907, 0.6993, 0.5934, 0.7107, 0.5961, 0.7107, 0.5961, 0.6993, 0.5934, 0.6993, 0.5961, 0.7107, 0.5989, 0.7107, 0.5989, 0.6993, 0.5961, 0.6993, 0.5989, 0.7107, 0.6016, 0.7107, 0.6016, 0.6993, 0.5989, 0.6993, 0.6016, 0.7107, 0.6043, 0.7107, 0.6043, 0.6993, 0.6016, 0.6993, 0.6043, 0.7107, 0.607, 0.7107, 0.607, 0.6993, 0.6043, 0.6993, 0.6097, 0.7107, 0.607, 0.7107, 0.607, 0.7107, 0.6097, 0.7107, 0.607, 0.7107, 0.6043, 0.7107, 0.6043, 0.7107, 0.607, 0.7107, 0.6043, 0.7107, 0.6016, 0.7107, 0.6016, 0.7107, 0.6043, 0.7107, 0.6016, 0.7107, 0.5989, 0.7107, 0.5989, 0.7107, 0.6016, 0.7107, 0.5989, 0.7107, 0.5961, 0.7107, 0.5961, 0.7107, 0.5989, 0.7107, 0.5961, 0.7107, 0.5934, 0.7107, 0.5934, 0.7107, 0.5961, 0.7107, 0.5934, 0.7107, 0.5907, 0.7107, 0.5907, 0.7107, 0.5934, 0.7107, 0.5907, 0.7107, 0.588, 0.7107, 0.588, 0.7107, 0.5907, 0.7107, 0.588, 0.7107, 0.5853, 0.7107, 0.5853, 0.7107, 0.588, 0.7107, 0.5853, 0.7107, 0.5826, 0.7107, 0.5826, 0.7107, 0.5853, 0.7107, 0.5826, 0.7107, 0.5799, 0.7107, 0.5799, 0.7107, 0.5826, 0.7107, 0.5799, 0.7107, 0.5772, 0.7107, 0.5772, 0.7107, 0.5799, 0.7107, 0.5772, 0.7107, 0.5745, 0.7107, 0.5745, 0.7107, 0.5772, 0.7107, 0.5745, 0.7107, 0.5717, 0.7107, 0.5717, 0.7107, 0.5745, 0.7107, 0.5717, 0.7107, 0.569, 0.7107, 0.569, 0.7107, 0.5717, 0.7107, 0.569, 0.7107, 0.5663, 0.7107, 0.5663, 0.7107, 0.569, 0.7107, 0.5663, 0.7107, 0.5636, 0.7107, 0.5636, 0.7107, 0.5663, 0.7107, 0.5609, 0.6993, 0.5636, 0.6993, 0.5636, 0.7107, 0.5609, 0.7107, 0.5636, 0.6993, 0.5663, 0.6993, 0.5663, 0.7107, 0.5636, 0.7107, 0.5663, 0.6993, 0.569, 0.6993, 0.569, 0.7107, 0.5663, 0.7107, 0.569, 0.6993, 0.5717, 0.6993, 0.5717, 0.7107, 0.569, 0.7107, 0.5717, 0.6993, 0.5745, 0.6993, 0.5745, 0.7107, 0.5717, 0.7107, 0.5745, 0.6993, 0.5772, 0.6993, 0.5772, 0.7107, 0.5745, 0.7107, 0.5772, 0.6993, 0.5799, 0.6993, 0.5799, 0.7107, 0.5772, 0.7107, 0.5799, 0.6993, 0.5826, 0.6993, 0.5826, 0.7107, 0.5799, 0.7107, 0.5826, 0.6993, 0.5853, 0.6993, 0.5853, 0.7107, 0.5826, 0.7107, 0.5853, 0.6993, 0.588, 0.6993, 0.588, 0.7107, 0.5853, 0.7107, 0.588, 0.6993, 0.5907, 0.6993, 0.5907, 0.7107, 0.588, 0.7107, 0.5907, 0.6993, 0.5934, 0.6993, 0.5934, 0.7107, 0.5907, 0.7107, 0.5934, 0.6993, 0.5961, 0.6993, 0.5961, 0.7107, 0.5934, 0.7107, 0.5961, 0.6993, 0.5989, 0.6993, 0.5989, 0.7107, 0.5961, 0.7107, 0.5989, 0.6993, 0.6016, 0.6993, 0.6016, 0.7107, 0.5989, 0.7107, 0.6016, 0.6993, 0.6043, 0.6993, 0.6043, 0.7107, 0.6016, 0.7107, 0.6043, 0.6993, 0.607, 0.6993, 0.607, 0.7107, 0.6043, 0.7107, 0.5609, 0.6993, 0.5636, 0.6993, 0.5636, 0.6993, 0.5609, 0.6993, 0.5636, 0.6993, 0.5663, 0.6993, 0.5663, 0.6993, 0.5636, 0.6993, 0.5663, 0.6993, 0.569, 0.6993, 0.569, 0.6993, 0.5663, 0.6993, 0.569, 0.6993, 0.5717, 0.6993, 0.5717, 0.6993, 0.569, 0.6993, 0.5717, 0.6993, 0.5745, 0.6993, 0.5745, 0.6993, 0.5717, 0.6993, 0.5745, 0.6993, 0.5772, 0.6993, 0.5772, 0.6993, 0.5745, 0.6993, 0.5772, 0.6993, 0.5799, 0.6993, 0.5799, 0.6993, 0.5772, 0.6993, 0.5799, 0.6993, 0.5826, 0.6993, 0.5826, 0.6993, 0.5799, 0.6993, 0.5826, 0.6993, 0.5853, 0.6993, 0.5853, 0.6993, 0.5826, 0.6993, 0.5853, 0.6993, 0.588, 0.6993, 0.588, 0.6993, 0.5853, 0.6993, 0.588, 0.6993, 0.5907, 0.6993, 0.5907, 0.6993, 0.588, 0.6993, 0.5907, 0.6993, 0.5934, 0.6993, 0.5934, 0.6993, 0.5907, 0.6993, 0.5934, 0.6993, 0.5961, 0.6993, 0.5961, 0.6993, 0.5934, 0.6993, 0.5961, 0.6993, 0.5989, 0.6993, 0.5989, 0.6993, 0.5961, 0.6993, 0.5989, 0.6993, 0.6016, 0.6993, 0.6016, 0.6993, 0.5989, 0.6993, 0.6016, 0.6993, 0.6043, 0.6993, 0.6043, 0.6993, 0.6016, 0.6993, 0.6043, 0.6993, 0.607, 0.6993, 0.607, 0.6993, 0.6043, 0.6993, 0.5241, 0.7107, 0.5211, 0.7107, 0.5211, 0.7107, 0.5241, 0.7107, 0.5174, 0.6993, 0.5211, 0.6993, 0.5211, 0.7107, 0.5174, 0.7107, 0.4544, 0.2051, 0.5211, 0.2051, 0.5211, 0.25, 0.4544, 0.25, 0.4544, 0.459, 0.5211, 0.459, 0.5211, 0.5, 0.4544, 0.5, 0.4544, 0.7107, 0.5211, 0.7107, 0.5211, 0.75, 0.4544, 0.75, 0.4544, 0.965, 0.5211, 0.965, 0.5211, 1.0, 0.4544, 1.0, 0.4544, 0.75, 0.5211, 0.75, 0.5211, 0.791, 0.4544, 0.791, 0.5422, 0.459, 0.5241, 0.459, 0.5241, 0.459, 0.5422, 0.459, 0.4544, 0.285, 0.5211, 0.285, 0.5211, 0.4518, 0.4544, 0.4518, 0.4544, 0.7982, 0.4513, 0.7982, 0.4513, 0.7982, 0.4544, 0.7982, 0.5174, 0.6993, 0.5211, 0.6993, 0.5211, 0.6993, 0.5174, 0.6993, 0.4544, 0.0, 0.5211, 0.0, 0.5211, 0.03932, 0.4544, 0.03932, 0.4544, 0.5449, 0.5211, 0.5449, 0.5211, 0.6993, 0.4544, 0.6993, 0.4544, 0.03932, 0.5211, 0.03932, 0.5211, 0.05069, 0.4544, 0.05069, 0.4513, 0.03932, 0.4544, 0.03932, 0.4544, 0.05069, 0.4513, 0.05069, 0.4513, 0.5449, 0.4544, 0.5449, 0.4544, 0.6993, 0.4513, 0.6993, 0.4513, 0.0, 0.4544, 0.0, 0.4544, 0.03932, 0.4513, 0.03932, 0.4513, 0.6993, 0.4544, 0.6993, 0.4544, 0.6993, 0.4513, 0.6993, 0.5241, 0.791, 0.5422, 0.791, 0.5422, 0.791, 0.5241, 0.791, 0.4513, 0.285, 0.4544, 0.285, 0.4544, 0.4518, 0.4513, 0.4518, 0.4513, 0.4518, 0.4544, 0.4518, 0.4544, 0.4518, 0.4513, 0.4518, 0.4513, 0.75, 0.4544, 0.75, 0.4544, 0.791, 0.4513, 0.791, 0.4513, 0.965, 0.4544, 0.965, 0.4544, 1.0, 0.4513, 1.0, 0.4513, 0.7107, 0.4544, 0.7107, 0.4544, 0.75, 0.4513, 0.75, 0.4513, 0.459, 0.4544, 0.459, 0.4544, 0.5, 0.4513, 0.5, 0.4513, 0.2051, 0.4544, 0.2051, 0.4544, 0.25, 0.4513, 0.25, 0.4513, 0.6993, 0.4544, 0.6993, 0.4544, 0.7107, 0.4513, 0.7107, 0.4581, 0.7107, 0.4544, 0.7107, 0.4544, 0.7107, 0.4581, 0.7107, 0.4513, 0.6993, 0.4544, 0.6993, 0.4544, 0.6993, 0.4513, 0.6993, 0.4544, 0.7107, 0.4544, 0.6993, 0.5211, 0.6993, 0.5211, 0.7107, 0.5241, 0.7107, 0.5211, 0.7107, 0.5211, 0.7107, 0.5241, 0.7107, 0.5241, 0.6993, 0.5241, 0.7107, 0.5241, 0.7107, 0.5241, 0.6993, 0.4544, 0.7107, 0.4513, 0.7107, 0.4513, 0.7107, 0.4544, 0.7107, 0.4513, 0.7107, 0.4513, 0.6993, 0.4513, 0.6993, 0.4513, 0.7107, 0.5211, 0.6993, 0.5241, 0.6993, 0.5241, 0.6993, 0.5211, 0.6993, 0.5211, 0.7107, 0.5211, 0.7107, 0.5211, 0.6993, 0.5211, 0.6993, 0.5174, 0.7107, 0.5211, 0.7107, 0.5211, 0.6993, 0.5174, 0.6993, 0.4544, 0.6993, 0.4544, 0.6993, 0.4544, 0.7107, 0.4544, 0.7107, 0.4544, 0.7107, 0.4581, 0.7107, 0.4581, 0.6993, 0.4544, 0.6993, 0.4581, 0.7107, 0.4618, 0.7107, 0.4618, 0.6993, 0.4581, 0.6993, 0.4618, 0.7107, 0.4655, 0.7107, 0.4655, 0.6993, 0.4618, 0.6993, 0.4655, 0.7107, 0.4692, 0.7107, 0.4692, 0.6993, 0.4655, 0.6993, 0.4692, 0.7107, 0.4729, 0.7107, 0.4729, 0.6993, 0.4692, 0.6993, 0.4729, 0.7107, 0.4766, 0.7107, 0.4766, 0.6993, 0.4729, 0.6993, 0.4766, 0.7107, 0.4803, 0.7107, 0.4803, 0.6993, 0.4766, 0.6993, 0.4803, 0.7107, 0.4841, 0.7107, 0.4841, 0.6993, 0.4803, 0.6993, 0.4841, 0.7107, 0.4878, 0.7107, 0.4878, 0.6993, 0.4841, 0.6993, 0.4878, 0.7107, 0.4915, 0.7107, 0.4915, 0.6993, 0.4878, 0.6993, 0.4915, 0.7107, 0.4952, 0.7107, 0.4952, 0.6993, 0.4915, 0.6993, 0.4952, 0.7107, 0.4989, 0.7107, 0.4989, 0.6993, 0.4952, 0.6993, 0.4989, 0.7107, 0.5026, 0.7107, 0.5026, 0.6993, 0.4989, 0.6993, 0.5026, 0.7107, 0.5063, 0.7107, 0.5063, 0.6993, 0.5026, 0.6993, 0.5063, 0.7107, 0.51, 0.7107, 0.51, 0.6993, 0.5063, 0.6993, 0.51, 0.7107, 0.5137, 0.7107, 0.5137, 0.6993, 0.51, 0.6993, 0.5137, 0.7107, 0.5174, 0.7107, 0.5174, 0.6993, 0.5137, 0.6993, 0.5211, 0.7107, 0.5174, 0.7107, 0.5174, 0.7107, 0.5211, 0.7107, 0.5174, 0.7107, 0.5137, 0.7107, 0.5137, 0.7107, 0.5174, 0.7107, 0.5137, 0.7107, 0.51, 0.7107, 0.51, 0.7107, 0.5137, 0.7107, 0.51, 0.7107, 0.5063, 0.7107, 0.5063, 0.7107, 0.51, 0.7107, 0.5063, 0.7107, 0.5026, 0.7107, 0.5026, 0.7107, 0.5063, 0.7107, 0.5026, 0.7107, 0.4989, 0.7107, 0.4989, 0.7107, 0.5026, 0.7107, 0.4989, 0.7107, 0.4952, 0.7107, 0.4952, 0.7107, 0.4989, 0.7107, 0.4952, 0.7107, 0.4915, 0.7107, 0.4915, 0.7107, 0.4952, 0.7107, 0.4915, 0.7107, 0.4878, 0.7107, 0.4878, 0.7107, 0.4915, 0.7107, 0.4878, 0.7107, 0.4841, 0.7107, 0.4841, 0.7107, 0.4878, 0.7107, 0.4841, 0.7107, 0.4803, 0.7107, 0.4803, 0.7107, 0.4841, 0.7107, 0.4803, 0.7107, 0.4766, 0.7107, 0.4766, 0.7107, 0.4803, 0.7107, 0.4766, 0.7107, 0.4729, 0.7107, 0.4729, 0.7107, 0.4766, 0.7107, 0.4729, 0.7107, 0.4692, 0.7107, 0.4692, 0.7107, 0.4729, 0.7107, 0.4692, 0.7107, 0.4655, 0.7107, 0.4655, 0.7107, 0.4692, 0.7107, 0.4655, 0.7107, 0.4618, 0.7107, 0.4618, 0.7107, 0.4655, 0.7107, 0.4618, 0.7107, 0.4581, 0.7107, 0.4581, 0.7107, 0.4618, 0.7107, 0.4544, 0.6993, 0.4581, 0.6993, 0.4581, 0.6993, 0.4544, 0.6993, 0.4581, 0.6993, 0.4618, 0.6993, 0.4618, 0.6993, 0.4581, 0.6993, 0.4618, 0.6993, 0.4655, 0.6993, 0.4655, 0.6993, 0.4618, 0.6993, 0.4655, 0.6993, 0.4692, 0.6993, 0.4692, 0.6993, 0.4655, 0.6993, 0.4692, 0.6993, 0.4729, 0.6993, 0.4729, 0.6993, 0.4692, 0.6993, 0.4729, 0.6993, 0.4766, 0.6993, 0.4766, 0.6993, 0.4729, 0.6993, 0.4766, 0.6993, 0.4803, 0.6993, 0.4803, 0.6993, 0.4766, 0.6993, 0.4803, 0.6993, 0.4841, 0.6993, 0.4841, 0.6993, 0.4803, 0.6993, 0.4841, 0.6993, 0.4878, 0.6993, 0.4878, 0.6993, 0.4841, 0.6993, 0.4878, 0.6993, 0.4915, 0.6993, 0.4915, 0.6993, 0.4878, 0.6993, 0.4915, 0.6993, 0.4952, 0.6993, 0.4952, 0.6993, 0.4915, 0.6993, 0.4952, 0.6993, 0.4989, 0.6993, 0.4989, 0.6993, 0.4952, 0.6993, 0.4989, 0.6993, 0.5026, 0.6993, 0.5026, 0.6993, 0.4989, 0.6993, 0.5026, 0.6993, 0.5063, 0.6993, 0.5063, 0.6993, 0.5026, 0.6993, 0.5063, 0.6993, 0.51, 0.6993, 0.51, 0.6993, 0.5063, 0.6993, 0.51, 0.6993, 0.5137, 0.6993, 0.5137, 0.6993, 0.51, 0.6993, 0.5137, 0.6993, 0.5174, 0.6993, 0.5174, 0.6993, 0.5137, 0.6993, 0.4544, 0.6993, 0.4581, 0.6993, 0.4581, 0.7107, 0.4544, 0.7107, 0.4581, 0.6993, 0.4618, 0.6993, 0.4618, 0.7107, 0.4581, 0.7107, 0.4618, 0.6993, 0.4655, 0.6993, 0.4655, 0.7107, 0.4618, 0.7107, 0.4655, 0.6993, 0.4692, 0.6993, 0.4692, 0.7107, 0.4655, 0.7107, 0.4692, 0.6993, 0.4729, 0.6993, 0.4729, 0.7107, 0.4692, 0.7107, 0.4729, 0.6993, 0.4766, 0.6993, 0.4766, 0.7107, 0.4729, 0.7107, 0.4766, 0.6993, 0.4803, 0.6993, 0.4803, 0.7107, 0.4766, 0.7107, 0.4803, 0.6993, 0.4841, 0.6993, 0.4841, 0.7107, 0.4803, 0.7107, 0.4841, 0.6993, 0.4878, 0.6993, 0.4878, 0.7107, 0.4841, 0.7107, 0.4878, 0.6993, 0.4915, 0.6993, 0.4915, 0.7107, 0.4878, 0.7107, 0.4915, 0.6993, 0.4952, 0.6993, 0.4952, 0.7107, 0.4915, 0.7107, 0.4952, 0.6993, 0.4989, 0.6993, 0.4989, 0.7107, 0.4952, 0.7107, 0.4989, 0.6993, 0.5026, 0.6993, 0.5026, 0.7107, 0.4989, 0.7107, 0.5026, 0.6993, 0.5063, 0.6993, 0.5063, 0.7107, 0.5026, 0.7107, 0.5063, 0.6993, 0.51, 0.6993, 0.51, 0.7107, 0.5063, 0.7107, 0.51, 0.6993, 0.5137, 0.6993, 0.5137, 0.7107, 0.51, 0.7107, 0.5137, 0.6993, 0.5174, 0.6993, 0.5174, 0.7107, 0.5137, 0.7107, 0.4513, 0.05069, 0.4544, 0.05069, 0.4544, 0.2051, 0.4513, 0.2051, 0.4513, 0.5, 0.4544, 0.5, 0.4544, 0.5449, 0.4513, 0.5449, 0.4544, 0.5, 0.5211, 0.5, 0.5211, 0.5449, 0.4544, 0.5449, 0.4544, 0.05069, 0.5211, 0.05069, 0.5211, 0.2051, 0.4544, 0.2051, 0.558, 0.05069, 0.5609, 0.05069, 0.5609, 0.2051, 0.558, 0.2051, 0.558, 0.5, 0.5609, 0.5, 0.5609, 0.5449, 0.558, 0.5449, 0.5609, 0.5, 0.6097, 0.5, 0.6097, 0.5449, 0.5609, 0.5449, 0.5609, 0.05069, 0.6097, 0.05069, 0.6097, 0.2051, 0.5609, 0.2051, 0.375, 0.5, 0.4513, 0.5, 0.4513, 0.5449, 0.375, 0.5449, 0.375, 0.05069, 0.4513, 0.05069, 0.4513, 0.2051, 0.375, 0.2051, 0.5211, 0.05069, 0.5241, 0.05069, 0.5241, 0.2051, 0.5211, 0.2051, 0.5211, 0.5, 0.5241, 0.5, 0.5241, 0.5449, 0.5211, 0.5449, 0.5452, 0.5, 0.558, 0.5, 0.558, 0.5449, 0.5452, 0.5449, 0.5452, 0.05069, 0.558, 0.05069, 0.558, 0.2051, 0.5452, 0.2051, 0.6097, 0.05069, 0.612, 0.05069, 0.612, 0.2051, 0.6097, 0.2051, 0.6097, 0.5, 0.612, 0.5, 0.612, 0.5449, 0.6097, 0.5449, 0.5241, 0.5, 0.5422, 0.5, 0.5422, 0.5449, 0.5241, 0.5449, 0.5452, 0.791, 0.5422, 0.791, 0.5422, 0.791, 0.5452, 0.791, 0.4513, 0.7982, 0.375, 0.7982, 0.375, 0.7982, 0.4513, 0.7982, 0.16, 0.5, 0.3268, 0.5, 0.3268, 0.5449, 0.16, 0.5449, 0.4544, 0.459, 0.4513, 0.459, 0.4513, 0.459, 0.4544, 0.459, 0.625, 0.5, 0.666, 0.5, 0.666, 0.5449, 0.625, 0.5449, 0.84, 0.5, 0.875, 0.5, 0.875, 0.5449, 0.84, 0.5449, 0.334, 0.5, 0.375, 0.5, 0.375, 0.5449, 0.334, 0.5449, 0.612, 0.5, 0.625, 0.5, 0.625, 0.5449, 0.612, 0.5449, 0.5241, 0.05069, 0.5422, 0.05069, 0.5422, 0.2051, 0.5241, 0.2051, 0.5422, 0.05069, 0.5452, 0.05069, 0.5452, 0.2051, 0.5422, 0.2051, 0.612, 0.05069, 0.625, 0.05069, 0.625, 0.2051, 0.612, 0.2051, 0.6732, 0.5, 0.84, 0.5, 0.84, 0.5449, 0.6732, 0.5449, 0.125, 0.5, 0.16, 0.5, 0.16, 0.5449, 0.125, 0.5449, 0.4513, 0.7982, 0.4544, 0.7982, 0.4544, 0.965, 0.4513, 0.965, 0.4513, 0.25, 0.4544, 0.25, 0.4544, 0.285, 0.4513, 0.285, 0.4544, 0.25, 0.5211, 0.25, 0.5211, 0.285, 0.4544, 0.285, 0.4544, 0.7982, 0.5211, 0.7982, 0.5211, 0.965, 0.4544, 0.965, 0.558, 0.7982, 0.5609, 0.7982, 0.5609, 0.965, 0.558, 0.965, 0.558, 0.25, 0.5609, 0.25, 0.5609, 0.285, 0.558, 0.285, 0.5609, 0.25, 0.6097, 0.25, 0.6097, 0.285, 0.5609, 0.285, 0.5609, 0.7982, 0.6097, 0.7982, 0.6097, 0.965, 0.5609, 0.965, 0.375, 0.25, 0.4513, 0.25, 0.4513, 0.285, 0.375, 0.285, 0.375, 0.7982, 0.4513, 0.7982, 0.4513, 0.965, 0.375, 0.965, 0.5211, 0.7982, 0.5241, 0.7982, 0.5241, 0.965, 0.5211, 0.965, 0.5211, 0.25, 0.5241, 0.25, 0.5241, 0.285, 0.5211, 0.285, 0.5452, 0.25, 0.558, 0.25, 0.558, 0.285, 0.5452, 0.285, 0.5452, 0.7982, 0.558, 0.7982, 0.558, 0.965, 0.5452, 0.965, 0.6097, 0.7982, 0.612, 0.7982, 0.612, 0.965, 0.6097, 0.965, 0.6097, 0.25, 0.612, 0.25, 0.612, 0.285, 0.6097, 0.285, 0.125, 0.5449, 0.16, 0.5449, 0.16, 0.6993, 0.125, 0.6993, 0.6732, 0.5449, 0.84, 0.5449, 0.84, 0.6993, 0.6732, 0.6993, 0.6732, 0.6993, 0.84, 0.6993, 0.84, 0.7107, 0.6732, 0.7107, 0.125, 0.6993, 0.16, 0.6993, 0.16, 0.7107, 0.125, 0.7107, 0.5241, 0.25, 0.5422, 0.25, 0.5422, 0.285, 0.5241, 0.285, 0.5241, 0.7982, 0.5422, 0.7982, 0.5422, 0.965, 0.5241, 0.965, 0.5422, 0.7982, 0.5452, 0.7982, 0.5452, 0.965, 0.5422, 0.965, 0.5422, 0.25, 0.5452, 0.25, 0.5452, 0.285, 0.5422, 0.285, 0.125, 0.7107, 0.16, 0.7107, 0.16, 0.75, 0.125, 0.75, 0.612, 0.25, 0.625, 0.25, 0.625, 0.285, 0.612, 0.285, 0.6732, 0.7107, 0.84, 0.7107, 0.84, 0.75, 0.6732, 0.75, 0.612, 0.7982, 0.625, 0.7982, 0.625, 0.965, 0.612, 0.965, 0.5422, 0.75, 0.5452, 0.75, 0.5452, 0.791, 0.5422, 0.791, 0.5422, 0.7107, 0.5452, 0.7107, 0.5452, 0.75, 0.5422, 0.75, 0.5422, 0.459, 0.5452, 0.459, 0.5452, 0.5, 0.5422, 0.5, 0.5422, 0.6993, 0.5452, 0.6993, 0.5452, 0.7107, 0.5422, 0.7107, 0.5422, 0.5449, 0.5452, 0.5449, 0.5452, 0.6993, 0.5422, 0.6993, 0.5422, 0.5, 0.5452, 0.5, 0.5452, 0.5449, 0.5422, 0.5449, 0.5422, 0.7107, 0.5422, 0.6993, 0.5422, 0.6993, 0.5422, 0.7107, 0.5452, 0.459, 0.5452, 0.5, 0.5452, 0.5, 0.5452, 0.459, 0.5452, 0.5449, 0.5452, 0.6993, 0.5452, 0.6993, 0.5452, 0.5449, 0.5422, 0.6993, 0.5422, 0.5449, 0.5422, 0.5449, 0.5422, 0.6993, 0.5422, 0.5, 0.5422, 0.459, 0.5422, 0.459, 0.5422, 0.5, 0.5452, 0.6993, 0.5452, 0.7107, 0.5452, 0.7107, 0.5452, 0.6993, 0.5452, 0.75, 0.5452, 0.791, 0.5452, 0.791, 0.5452, 0.75, 0.5422, 0.75, 0.5422, 0.7107, 0.5422, 0.7107, 0.5422, 0.75, 0.3268, 0.7107, 0.334, 0.7107, 0.334, 0.75, 0.3268, 0.75, 0.612, 0.4518, 0.625, 0.4518, 0.625, 0.459, 0.612, 0.459, 0.666, 0.7107, 0.6732, 0.7107, 0.6732, 0.75, 0.666, 0.75, 0.612, 0.791, 0.625, 0.791, 0.625, 0.7982, 0.612, 0.7982, 0.5422, 0.791, 0.5452, 0.791, 0.5452, 0.7982, 0.5422, 0.7982, 0.5422, 0.4518, 0.5452, 0.4518, 0.5452, 0.459, 0.5422, 0.459, 0.5241, 0.4518, 0.5422, 0.4518, 0.5422, 0.459, 0.5241, 0.459, 0.5241, 0.791, 0.5422, 0.791, 0.5422, 0.7982, 0.5241, 0.7982, 0.666, 0.6993, 0.6732, 0.6993, 0.6732, 0.7107, 0.666, 0.7107, 0.3268, 0.6993, 0.334, 0.6993, 0.334, 0.7107, 0.3268, 0.7107, 0.3268, 0.5449, 0.334, 0.5449, 0.334, 0.6993, 0.3268, 0.6993, 0.666, 0.5449, 0.6732, 0.5449, 0.6732, 0.6993, 0.666, 0.6993, 0.6097, 0.791, 0.612, 0.791, 0.612, 0.7982, 0.6097, 0.7982, 0.6097, 0.4518, 0.612, 0.4518, 0.612, 0.459, 0.6097, 0.459, 0.5452, 0.4518, 0.558, 0.4518, 0.558, 0.459, 0.5452, 0.459, 0.5452, 0.791, 0.558, 0.791, 0.558, 0.7982, 0.5452, 0.7982, 0.5211, 0.791, 0.5241, 0.791, 0.5241, 0.7982, 0.5211, 0.7982, 0.5211, 0.4518, 0.5241, 0.4518, 0.5241, 0.459, 0.5211, 0.459, 0.375, 0.4518, 0.4513, 0.4518, 0.4513, 0.459, 0.375, 0.459, 0.375, 0.791, 0.4513, 0.791, 0.4513, 0.7982, 0.375, 0.7982, 0.5609, 0.4518, 0.6097, 0.4518, 0.6097, 0.459, 0.5609, 0.459, 0.5609, 0.791, 0.6097, 0.791, 0.6097, 0.7982, 0.5609, 0.7982, 0.558, 0.791, 0.5609, 0.791, 0.5609, 0.7982, 0.558, 0.7982, 0.558, 0.4518, 0.5609, 0.4518, 0.5609, 0.459, 0.558, 0.459, 0.4544, 0.4518, 0.5211, 0.4518, 0.5211, 0.459, 0.4544, 0.459, 0.4544, 0.791, 0.5211, 0.791, 0.5211, 0.7982, 0.4544, 0.7982, 0.4513, 0.791, 0.4544, 0.791, 0.4544, 0.7982, 0.4513, 0.7982, 0.4513, 0.4518, 0.4544, 0.4518, 0.4544, 0.459, 0.4513, 0.459, 0.666, 0.5, 0.6732, 0.5, 0.6732, 0.5449, 0.666, 0.5449, 0.3268, 0.5, 0.334, 0.5, 0.334, 0.5449, 0.3268, 0.5449, 0.612, 0.459, 0.6097, 0.459, 0.6097, 0.459, 0.612, 0.459, 0.666, 0.75, 0.666, 0.7107, 0.666, 0.7107, 0.666, 0.75, 0.6097, 0.459, 0.5609, 0.459, 0.5609, 0.459, 0.6097, 0.459, 0.6097, 0.4518, 0.612, 0.4518, 0.612, 0.4518, 0.6097, 0.4518, 0.5211, 0.791, 0.5241, 0.791, 0.5241, 0.791, 0.5211, 0.791, 0.334, 0.7107, 0.334, 0.75, 0.334, 0.75, 0.334, 0.7107, 0.5609, 0.4518, 0.6097, 0.4518, 0.6097, 0.4518, 0.5609, 0.4518, 0.612, 0.7982, 0.6097, 0.7982, 0.6097, 0.7982, 0.612, 0.7982, 0.4544, 0.791, 0.5211, 0.791, 0.5211, 0.791, 0.4544, 0.791, 0.5241, 0.459, 0.5211, 0.459, 0.5211, 0.459, 0.5241, 0.459, 0.375, 0.791, 0.4513, 0.791, 0.4513, 0.791, 0.375, 0.791, 0.6097, 0.7982, 0.5609, 0.7982, 0.5609, 0.7982, 0.6097, 0.7982, 0.5211, 0.459, 0.4544, 0.459, 0.4544, 0.459, 0.5211, 0.459, 0.5211, 0.4518, 0.5241, 0.4518, 0.5241, 0.4518, 0.5211, 0.4518, 0.4513, 0.459, 0.375, 0.459, 0.375, 0.459, 0.4513, 0.459, 0.4544, 0.4518, 0.5211, 0.4518, 0.5211, 0.4518, 0.4544, 0.4518, 0.5241, 0.7982, 0.5211, 0.7982, 0.5211, 0.7982, 0.5241, 0.7982, 0.5211, 0.7982, 0.4544, 0.7982, 0.4544, 0.7982, 0.5211, 0.7982, 0.5422, 0.791, 0.5452, 0.791, 0.5452, 0.791, 0.5422, 0.791, 0.666, 0.5449, 0.666, 0.5, 0.666, 0.5, 0.666, 0.5449, 0.5452, 0.459, 0.5422, 0.459, 0.5422, 0.459, 0.5452, 0.459, 0.334, 0.5, 0.334, 0.5449, 0.334, 0.5449, 0.334, 0.5, 0.5422, 0.4518, 0.5452, 0.4518, 0.5452, 0.4518, 0.5422, 0.4518, 0.3268, 0.5449, 0.3268, 0.5, 0.3268, 0.5, 0.3268, 0.5449, 0.5452, 0.7982, 0.5422, 0.7982, 0.5422, 0.7982, 0.5452, 0.7982, 0.375, 0.4518, 0.4513, 0.4518, 0.4513, 0.4518, 0.375, 0.4518, 0.6732, 0.5, 0.6732, 0.5449, 0.6732, 0.5449, 0.6732, 0.5, 0.3268, 0.75, 0.3268, 0.7107, 0.3268, 0.7107, 0.3268, 0.75, 0.4513, 0.791, 0.4544, 0.791, 0.4544, 0.791, 0.4513, 0.791, 0.6732, 0.7107, 0.6732, 0.75, 0.6732, 0.75, 0.6732, 0.7107])
me_cube_001.update()

# ---- objects
ob_floor = bpy.data.objects.new('Floor', me_plane)
ob_cube = bpy.data.objects.new('Cube', me_cube_001)

# ---- transforms, parenting, visibility, modifiers, constraints
ob_floor.location = (0.0, 0.0, 0.0)
ob_floor.scale = (2.938, 2.938, 2.938)
ob_cube.location = (0.0, 0.0, 0.0)
_m = ob_cube.modifiers.new('Subdivision', 'SUBSURF')
_m.levels = 2

# ---- collection membership
col_collection.objects.link(ob_floor)
col_collection.objects.link(ob_cube)

# ---- scene / render settings (as saved in the file)
scene.frame_start = 1; scene.frame_end = 250; scene.frame_set(1)
scene.render.engine = 'BLENDER_EEVEE_NEXT'
scene.cycles.sampling_pattern = 'TABULATED_SOBOL'
scene.cycles.use_light_tree = False
scene.view_settings.view_transform = 'Filmic'
bpy.context.view_layer.update()

# ---- added for rendering (the .blend has no active camera and no usable light): camera, sun
cam_auto = bpy.data.cameras.new('AutoCamera')
cam_auto.lens = 50.0
cam_auto.sensor_width = 36.0
cam_auto.clip_end = 1000.0
ob_auto_camera = bpy.data.objects.new('AutoCamera', cam_auto)
scene.collection.objects.link(ob_auto_camera)
ob_auto_camera.location = (8.30029, -9.96034, 7.33016)
ob_auto_camera.rotation_euler = (1.09748, -7.21219e-08, 0.694738)
scene.camera = ob_auto_camera
light_auto_sun = bpy.data.lights.new('AutoSun', 'SUN')
light_auto_sun.energy = 3.0
light_auto_sun.angle = 0.0523599
ob_auto_sun = bpy.data.objects.new('AutoSun', light_auto_sun)
scene.collection.objects.link(ob_auto_sun)
ob_auto_sun.rotation_euler = (0.872665, 0.174533, 0.523599)
bpy.context.view_layer.update()
